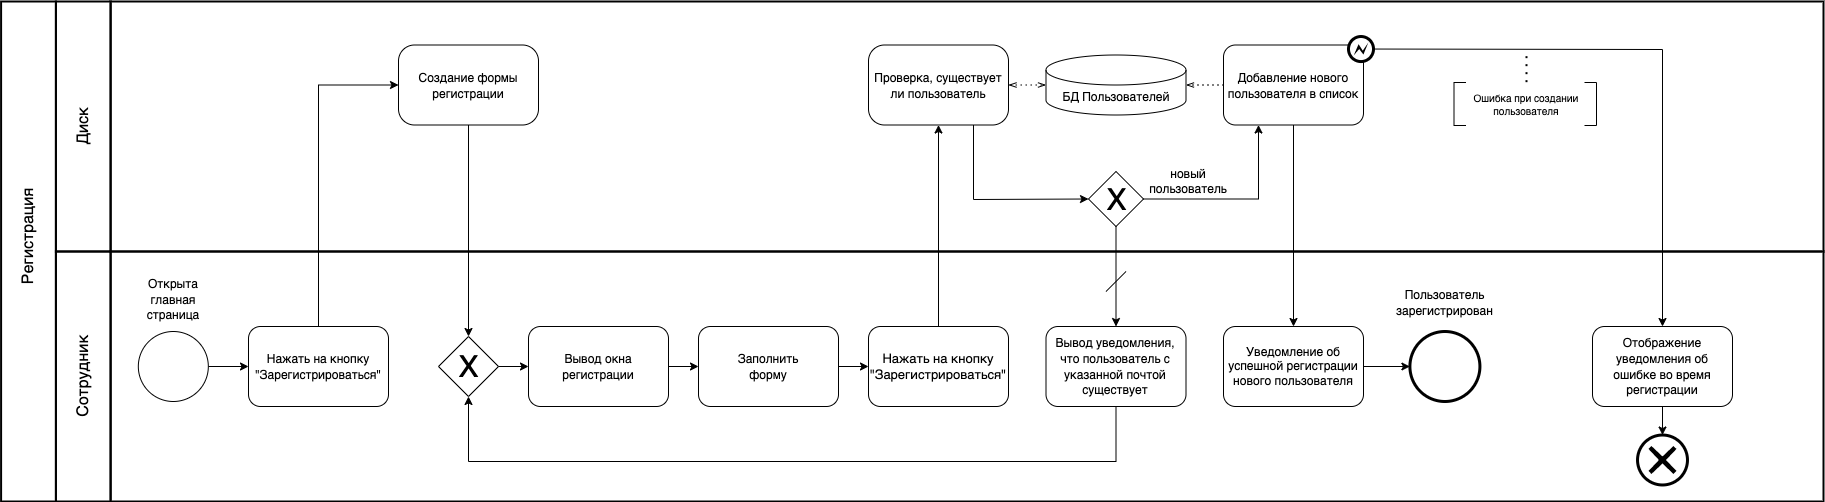

The diagram above was exported from draw.io. Its source (the exported page's mxGraphModel, read from the mxfile embedded in the PNG):
<mxGraphModel dx="2600" dy="-523" grid="1" gridSize="10" guides="1" tooltips="1" connect="1" arrows="1" fold="1" page="1" pageScale="1" pageWidth="1654" pageHeight="1169" math="0" shadow="0">
  <root>
    <mxCell id="aSnF9-UuMiR4MxKADYxz-0" />
    <mxCell id="aSnF9-UuMiR4MxKADYxz-1" parent="aSnF9-UuMiR4MxKADYxz-0" />
    <mxCell id="BbWb8izz4Pt_BNawFpKG-47" value="" style="rounded=0;whiteSpace=wrap;html=1;strokeWidth=2;fontSize=13;fillColor=none;" parent="aSnF9-UuMiR4MxKADYxz-1" vertex="1">
      <mxGeometry x="32" y="1610" width="1713" height="250" as="geometry" />
    </mxCell>
    <mxCell id="BbWb8izz4Pt_BNawFpKG-46" value="" style="rounded=0;whiteSpace=wrap;html=1;strokeWidth=2;fontSize=13;fillColor=none;" parent="aSnF9-UuMiR4MxKADYxz-1" vertex="1">
      <mxGeometry x="32" y="1360" width="1713" height="250" as="geometry" />
    </mxCell>
    <mxCell id="8nTIncvsVwypDsJj2Fzi-30" style="edgeStyle=orthogonalEdgeStyle;rounded=0;orthogonalLoop=1;jettySize=auto;html=1;entryX=0.5;entryY=0;entryDx=0;entryDy=0;exitX=0.5;exitY=1;exitDx=0;exitDy=0;" parent="aSnF9-UuMiR4MxKADYxz-1" source="BbWb8izz4Pt_BNawFpKG-34" target="8nTIncvsVwypDsJj2Fzi-28" edge="1">
      <mxGeometry relative="1" as="geometry" />
    </mxCell>
    <mxCell id="BbWb8izz4Pt_BNawFpKG-34" value="&lt;font style=&quot;font-size: 12px;&quot;&gt;Добавление нового пользователя в список&lt;/font&gt;" style="rounded=1;whiteSpace=wrap;html=1;fontSize=13;" parent="aSnF9-UuMiR4MxKADYxz-1" vertex="1">
      <mxGeometry x="1145" y="1403.5" width="140" height="80" as="geometry" />
    </mxCell>
    <mxCell id="jw4jXljbPSECk4MvhQcR-0" value="" style="edgeStyle=orthogonalEdgeStyle;rounded=0;orthogonalLoop=1;jettySize=auto;html=1;entryX=0;entryY=0.5;entryDx=0;entryDy=0;exitX=0.5;exitY=0;exitDx=0;exitDy=0;" parent="aSnF9-UuMiR4MxKADYxz-1" source="BbWb8izz4Pt_BNawFpKG-36" target="Q8wKg28dHlyQyqVS7EsK-2" edge="1">
      <mxGeometry relative="1" as="geometry">
        <Array as="points">
          <mxPoint x="240" y="1444" />
          <mxPoint x="320" y="1444" />
        </Array>
      </mxGeometry>
    </mxCell>
    <mxCell id="BbWb8izz4Pt_BNawFpKG-48" value="" style="rounded=0;whiteSpace=wrap;html=1;strokeWidth=2;fontSize=13;fillColor=none;" parent="aSnF9-UuMiR4MxKADYxz-1" vertex="1">
      <mxGeometry x="-22.590000000000003" y="1360" width="54.82" height="250" as="geometry" />
    </mxCell>
    <mxCell id="BbWb8izz4Pt_BNawFpKG-49" value="" style="rounded=0;whiteSpace=wrap;html=1;strokeWidth=2;fontSize=13;fillColor=none;" parent="aSnF9-UuMiR4MxKADYxz-1" vertex="1">
      <mxGeometry x="-22.590000000000003" y="1610" width="54.82" height="250" as="geometry" />
    </mxCell>
    <mxCell id="BbWb8izz4Pt_BNawFpKG-50" value="" style="rounded=0;whiteSpace=wrap;html=1;strokeWidth=2;fontSize=13;fillColor=none;" parent="aSnF9-UuMiR4MxKADYxz-1" vertex="1">
      <mxGeometry x="-77.41" y="1360" width="54.82" height="500" as="geometry" />
    </mxCell>
    <mxCell id="BbWb8izz4Pt_BNawFpKG-51" value="&lt;font style=&quot;font-size: 16px&quot;&gt;Диск&lt;/font&gt;" style="text;html=1;strokeColor=none;fillColor=none;align=center;verticalAlign=middle;whiteSpace=wrap;rounded=0;fontSize=13;rotation=-90;" parent="aSnF9-UuMiR4MxKADYxz-1" vertex="1">
      <mxGeometry x="-35.17999999999998" y="1470" width="80" height="30" as="geometry" />
    </mxCell>
    <mxCell id="BbWb8izz4Pt_BNawFpKG-52" value="&lt;font style=&quot;font-size: 16px&quot;&gt;Сотрудник&lt;/font&gt;" style="text;html=1;strokeColor=none;fillColor=none;align=center;verticalAlign=middle;whiteSpace=wrap;rounded=0;fontSize=13;rotation=-90;" parent="aSnF9-UuMiR4MxKADYxz-1" vertex="1">
      <mxGeometry x="-50.17999999999998" y="1720" width="110" height="30" as="geometry" />
    </mxCell>
    <mxCell id="BbWb8izz4Pt_BNawFpKG-53" value="&lt;span style=&quot;font-size: 16px;&quot;&gt;Регистрация&lt;/span&gt;" style="text;html=1;strokeColor=none;fillColor=none;align=center;verticalAlign=middle;whiteSpace=wrap;rounded=0;fontSize=13;rotation=-90;" parent="aSnF9-UuMiR4MxKADYxz-1" vertex="1">
      <mxGeometry x="-150" y="1580" width="200" height="30" as="geometry" />
    </mxCell>
    <mxCell id="jw4jXljbPSECk4MvhQcR-3" value="&lt;font style=&quot;font-size: 12px;&quot;&gt;Проверка, существует ли пользователь&lt;/font&gt;" style="rounded=1;whiteSpace=wrap;html=1;fontSize=13;arcSize=20;" parent="aSnF9-UuMiR4MxKADYxz-1" vertex="1">
      <mxGeometry x="790" y="1403.5" width="140" height="80" as="geometry" />
    </mxCell>
    <mxCell id="Q8wKg28dHlyQyqVS7EsK-2" value="&lt;font style=&quot;font-size: 12px;&quot;&gt;Создание формы регистрации&lt;/font&gt;" style="rounded=1;whiteSpace=wrap;html=1;fontSize=13;arcSize=20;" parent="aSnF9-UuMiR4MxKADYxz-1" vertex="1">
      <mxGeometry x="319.99999999999994" y="1403.5" width="140" height="80" as="geometry" />
    </mxCell>
    <mxCell id="iBeczQ2ytD_AjTuQPpSl-0" value="" style="group" parent="aSnF9-UuMiR4MxKADYxz-1" connectable="0" vertex="1">
      <mxGeometry x="1010" y="1530" width="55" height="55" as="geometry" />
    </mxCell>
    <mxCell id="iBeczQ2ytD_AjTuQPpSl-1" value="" style="rhombus;whiteSpace=wrap;html=1;" parent="iBeczQ2ytD_AjTuQPpSl-0" vertex="1">
      <mxGeometry width="55" height="55" as="geometry" />
    </mxCell>
    <mxCell id="iBeczQ2ytD_AjTuQPpSl-2" value="&lt;font style=&quot;font-size: 30px&quot;&gt;X&lt;/font&gt;" style="text;html=1;align=center;verticalAlign=middle;resizable=0;points=[];autosize=1;" parent="iBeczQ2ytD_AjTuQPpSl-0" vertex="1">
      <mxGeometry x="7.5" y="12.5" width="40" height="30" as="geometry" />
    </mxCell>
    <mxCell id="iBeczQ2ytD_AjTuQPpSl-4" style="edgeStyle=orthogonalEdgeStyle;rounded=0;orthogonalLoop=1;jettySize=auto;html=1;entryX=0.25;entryY=1;entryDx=0;entryDy=0;fontSize=11;startArrow=none;startFill=0;exitX=1;exitY=0.5;exitDx=0;exitDy=0;" parent="aSnF9-UuMiR4MxKADYxz-1" source="iBeczQ2ytD_AjTuQPpSl-1" target="BbWb8izz4Pt_BNawFpKG-34" edge="1">
      <mxGeometry relative="1" as="geometry" />
    </mxCell>
    <mxCell id="iBeczQ2ytD_AjTuQPpSl-5" style="edgeStyle=orthogonalEdgeStyle;rounded=0;orthogonalLoop=1;jettySize=auto;html=1;entryX=0.5;entryY=0;entryDx=0;entryDy=0;fontSize=11;startArrow=none;startFill=0;" parent="aSnF9-UuMiR4MxKADYxz-1" source="iBeczQ2ytD_AjTuQPpSl-1" target="l2VDd0QdDy_05pDnSlCF-14" edge="1">
      <mxGeometry relative="1" as="geometry" />
    </mxCell>
    <mxCell id="YnzwG3GWEkxn0S879m8W-2" style="edgeStyle=orthogonalEdgeStyle;rounded=0;orthogonalLoop=1;jettySize=auto;html=1;entryX=0.5;entryY=1;entryDx=0;entryDy=0;" parent="aSnF9-UuMiR4MxKADYxz-1" source="BbWb8izz4Pt_BNawFpKG-42" target="jw4jXljbPSECk4MvhQcR-3" edge="1">
      <mxGeometry relative="1" as="geometry" />
    </mxCell>
    <mxCell id="4LUmXV07LY5a69DUsOMB-0" value="" style="endArrow=classic;html=1;rounded=0;fontSize=10;entryX=0.5;entryY=0;entryDx=0;entryDy=0;exitX=0.5;exitY=1;exitDx=0;exitDy=0;" parent="aSnF9-UuMiR4MxKADYxz-1" source="Q8wKg28dHlyQyqVS7EsK-2" target="quiuHv82lpxyKG1xoICU-1" edge="1">
      <mxGeometry width="50" height="50" relative="1" as="geometry">
        <mxPoint x="180" y="1680" as="sourcePoint" />
        <mxPoint x="230" y="1630" as="targetPoint" />
      </mxGeometry>
    </mxCell>
    <mxCell id="XWBO22mipNOdI7mI7CC7-3" style="edgeStyle=orthogonalEdgeStyle;rounded=0;orthogonalLoop=1;jettySize=auto;html=1;entryX=0.5;entryY=0;entryDx=0;entryDy=0;entryPerimeter=0;" parent="aSnF9-UuMiR4MxKADYxz-1" source="8nTIncvsVwypDsJj2Fzi-0" target="XWBO22mipNOdI7mI7CC7-1" edge="1">
      <mxGeometry relative="1" as="geometry" />
    </mxCell>
    <mxCell id="8nTIncvsVwypDsJj2Fzi-0" value="&lt;font style=&quot;font-size: 12px;&quot;&gt;Отображение уведомления об ошибке во время регистрации&lt;/font&gt;" style="rounded=1;whiteSpace=wrap;html=1;fontSize=13;" parent="aSnF9-UuMiR4MxKADYxz-1" vertex="1">
      <mxGeometry x="1514.0035415386953" y="1685" width="140" height="80" as="geometry" />
    </mxCell>
    <mxCell id="BbWb8izz4Pt_BNawFpKG-44" value="" style="ellipse;whiteSpace=wrap;html=1;aspect=fixed;fontSize=13;strokeWidth=3;" parent="aSnF9-UuMiR4MxKADYxz-1" vertex="1">
      <mxGeometry x="1331.4096342874584" y="1690" width="70" height="70" as="geometry" />
    </mxCell>
    <mxCell id="8nTIncvsVwypDsJj2Fzi-31" value="" style="edgeStyle=orthogonalEdgeStyle;rounded=0;orthogonalLoop=1;jettySize=auto;html=1;" parent="aSnF9-UuMiR4MxKADYxz-1" source="8nTIncvsVwypDsJj2Fzi-28" target="BbWb8izz4Pt_BNawFpKG-44" edge="1">
      <mxGeometry relative="1" as="geometry" />
    </mxCell>
    <mxCell id="8nTIncvsVwypDsJj2Fzi-28" value="Уведомление об успешной регистрации нового пользователя" style="rounded=1;whiteSpace=wrap;html=1;fontSize=12;" parent="aSnF9-UuMiR4MxKADYxz-1" vertex="1">
      <mxGeometry x="1145.0010657290727" y="1685" width="140" height="80" as="geometry" />
    </mxCell>
    <mxCell id="l2VDd0QdDy_05pDnSlCF-14" value="&lt;font style=&quot;font-size: 12px;&quot;&gt;Вывод уведомления, что пользователь с указанной почтой существует&lt;/font&gt;" style="rounded=1;whiteSpace=wrap;html=1;fontSize=13;" parent="aSnF9-UuMiR4MxKADYxz-1" vertex="1">
      <mxGeometry x="967.4981952803367" y="1685" width="140" height="80" as="geometry" />
    </mxCell>
    <mxCell id="LlotQA_i8RC5JGDbZvBK-4" value="" style="edgeStyle=orthogonalEdgeStyle;rounded=0;jumpStyle=none;orthogonalLoop=1;jettySize=auto;html=1;fontSize=12;endArrow=classic;endFill=1;" parent="aSnF9-UuMiR4MxKADYxz-1" source="BbWb8izz4Pt_BNawFpKG-38" target="BbWb8izz4Pt_BNawFpKG-42" edge="1">
      <mxGeometry relative="1" as="geometry" />
    </mxCell>
    <mxCell id="BbWb8izz4Pt_BNawFpKG-38" value="&lt;font style=&quot;font-size: 12px;&quot;&gt;Заполнить &lt;br&gt;форму&lt;/font&gt;" style="rounded=1;whiteSpace=wrap;html=1;fontSize=13;" parent="aSnF9-UuMiR4MxKADYxz-1" vertex="1">
      <mxGeometry x="620.0042536697722" y="1685.0000000000002" width="140" height="80" as="geometry" />
    </mxCell>
    <mxCell id="BbWb8izz4Pt_BNawFpKG-42" value="Нажать на кнопку &quot;Зарегистрироваться&quot;" style="rounded=1;whiteSpace=wrap;html=1;fontSize=13;" parent="aSnF9-UuMiR4MxKADYxz-1" vertex="1">
      <mxGeometry x="789.9974377341898" y="1685" width="140" height="80" as="geometry" />
    </mxCell>
    <mxCell id="BbWb8izz4Pt_BNawFpKG-36" value="&lt;font style=&quot;font-size: 12px;&quot;&gt;Нажать на кнопку &quot;Зарегистрироваться&quot;&lt;/font&gt;" style="rounded=1;whiteSpace=wrap;html=1;fontSize=13;" parent="aSnF9-UuMiR4MxKADYxz-1" vertex="1">
      <mxGeometry x="170.00469182741827" y="1685" width="140" height="80" as="geometry" />
    </mxCell>
    <mxCell id="LlotQA_i8RC5JGDbZvBK-3" value="" style="edgeStyle=orthogonalEdgeStyle;rounded=0;jumpStyle=none;orthogonalLoop=1;jettySize=auto;html=1;fontSize=12;endArrow=classic;endFill=1;" parent="aSnF9-UuMiR4MxKADYxz-1" source="8tcvapmgPdG0RR5qbDGZ-2" target="BbWb8izz4Pt_BNawFpKG-38" edge="1">
      <mxGeometry relative="1" as="geometry" />
    </mxCell>
    <mxCell id="8tcvapmgPdG0RR5qbDGZ-2" value="&lt;font style=&quot;font-size: 12px;&quot;&gt;Вывод окна регистрации&lt;/font&gt;" style="rounded=1;whiteSpace=wrap;html=1;fontSize=13;" parent="aSnF9-UuMiR4MxKADYxz-1" vertex="1">
      <mxGeometry x="449.9993802888248" y="1685.0000000000002" width="140" height="80" as="geometry" />
    </mxCell>
    <mxCell id="iBeczQ2ytD_AjTuQPpSl-6" style="edgeStyle=orthogonalEdgeStyle;rounded=0;orthogonalLoop=1;jettySize=auto;html=1;fontSize=11;startArrow=none;startFill=0;entryX=0.5;entryY=1;entryDx=0;entryDy=0;exitX=0.5;exitY=1;exitDx=0;exitDy=0;" parent="aSnF9-UuMiR4MxKADYxz-1" source="l2VDd0QdDy_05pDnSlCF-14" target="quiuHv82lpxyKG1xoICU-1" edge="1">
      <mxGeometry relative="1" as="geometry">
        <mxPoint x="369.5701987512875" y="1750" as="targetPoint" />
        <Array as="points">
          <mxPoint x="1038" y="1820" />
          <mxPoint x="390" y="1820" />
        </Array>
      </mxGeometry>
    </mxCell>
    <mxCell id="XWBO22mipNOdI7mI7CC7-1" value="" style="points=[[0.145,0.145,0],[0.5,0,0],[0.855,0.145,0],[1,0.5,0],[0.855,0.855,0],[0.5,1,0],[0.145,0.855,0],[0,0.5,0]];shape=mxgraph.bpmn.event;html=1;verticalLabelPosition=bottom;labelBackgroundColor=#ffffff;verticalAlign=top;align=center;perimeter=ellipsePerimeter;outlineConnect=0;aspect=fixed;outline=end;symbol=cancel;" parent="aSnF9-UuMiR4MxKADYxz-1" vertex="1">
      <mxGeometry x="1559.0351451010827" y="1793.53" width="49.93641993362241" height="49.93641993362241" as="geometry" />
    </mxCell>
    <mxCell id="XWBO22mipNOdI7mI7CC7-2" value="&lt;font style=&quot;font-size: 12px;&quot;&gt;Пользователь зарегистрирован&lt;/font&gt;" style="text;html=1;strokeColor=none;fillColor=none;align=center;verticalAlign=middle;whiteSpace=wrap;rounded=0;fontSize=13;rotation=0;" parent="aSnF9-UuMiR4MxKADYxz-1" vertex="1">
      <mxGeometry x="1332.1496701466158" y="1637.75" width="68.52275543291667" height="47.25" as="geometry" />
    </mxCell>
    <mxCell id="LlotQA_i8RC5JGDbZvBK-0" style="edgeStyle=orthogonalEdgeStyle;rounded=0;jumpStyle=none;orthogonalLoop=1;jettySize=auto;html=1;fontSize=12;endArrow=classic;endFill=1;" parent="aSnF9-UuMiR4MxKADYxz-1" source="zwGiqAAHv8LpNN7C3FTh-0" target="BbWb8izz4Pt_BNawFpKG-36" edge="1">
      <mxGeometry relative="1" as="geometry" />
    </mxCell>
    <mxCell id="zwGiqAAHv8LpNN7C3FTh-0" value="" style="ellipse;whiteSpace=wrap;html=1;aspect=fixed;fontSize=13;" parent="aSnF9-UuMiR4MxKADYxz-1" vertex="1">
      <mxGeometry x="59.82346918274183" y="1690" width="70" height="70" as="geometry" />
    </mxCell>
    <mxCell id="zwGiqAAHv8LpNN7C3FTh-1" value="&lt;font style=&quot;font-size: 12px;&quot;&gt;Открыта &lt;br&gt;главная страница&lt;/font&gt;" style="text;html=1;strokeColor=none;fillColor=none;align=center;verticalAlign=middle;whiteSpace=wrap;rounded=0;fontSize=13;rotation=0;" parent="aSnF9-UuMiR4MxKADYxz-1" vertex="1">
      <mxGeometry x="64.78" y="1630" width="60.08" height="55" as="geometry" />
    </mxCell>
    <mxCell id="quiuHv82lpxyKG1xoICU-0" value="" style="group" parent="aSnF9-UuMiR4MxKADYxz-1" connectable="0" vertex="1">
      <mxGeometry x="360.0007171831487" y="1695" width="60" height="60" as="geometry" />
    </mxCell>
    <mxCell id="quiuHv82lpxyKG1xoICU-1" value="" style="rhombus;whiteSpace=wrap;html=1;" parent="quiuHv82lpxyKG1xoICU-0" vertex="1">
      <mxGeometry width="60" height="59.99999999999999" as="geometry" />
    </mxCell>
    <mxCell id="quiuHv82lpxyKG1xoICU-2" value="&lt;font style=&quot;font-size: 30px&quot;&gt;X&lt;/font&gt;" style="text;html=1;align=center;verticalAlign=middle;resizable=0;points=[];autosize=1;" parent="quiuHv82lpxyKG1xoICU-0" vertex="1">
      <mxGeometry x="10.001818181818182" y="14.996363636363634" width="40" height="30" as="geometry" />
    </mxCell>
    <mxCell id="LlotQA_i8RC5JGDbZvBK-2" value="" style="edgeStyle=orthogonalEdgeStyle;rounded=0;jumpStyle=none;orthogonalLoop=1;jettySize=auto;html=1;fontSize=12;endArrow=classic;endFill=1;" parent="aSnF9-UuMiR4MxKADYxz-1" source="quiuHv82lpxyKG1xoICU-1" target="8tcvapmgPdG0RR5qbDGZ-2" edge="1">
      <mxGeometry relative="1" as="geometry" />
    </mxCell>
    <mxCell id="2yjy371P6tpVEtNLwqS9-1" value="БД Пользователей" style="shape=cylinder3;whiteSpace=wrap;html=1;boundedLbl=1;backgroundOutline=1;size=15;" parent="aSnF9-UuMiR4MxKADYxz-1" vertex="1">
      <mxGeometry x="967.5" y="1413.5" width="140" height="60" as="geometry" />
    </mxCell>
    <mxCell id="LlotQA_i8RC5JGDbZvBK-5" value="" style="endArrow=classic;html=1;rounded=0;fontSize=12;jumpStyle=none;exitX=0.75;exitY=1;exitDx=0;exitDy=0;entryX=0;entryY=0.5;entryDx=0;entryDy=0;" parent="aSnF9-UuMiR4MxKADYxz-1" source="jw4jXljbPSECk4MvhQcR-3" target="iBeczQ2ytD_AjTuQPpSl-1" edge="1">
      <mxGeometry width="50" height="50" relative="1" as="geometry">
        <mxPoint x="890" y="1600" as="sourcePoint" />
        <mxPoint x="940" y="1550" as="targetPoint" />
        <Array as="points">
          <mxPoint x="895" y="1558" />
        </Array>
      </mxGeometry>
    </mxCell>
    <mxCell id="LlotQA_i8RC5JGDbZvBK-7" value="" style="edgeStyle=elbowEdgeStyle;fontSize=12;html=1;endFill=0;startFill=0;endSize=6;startSize=6;dashed=1;dashPattern=1 4;endArrow=openThin;startArrow=openThin;rounded=0;jumpStyle=none;exitX=1;exitY=0.5;exitDx=0;exitDy=0;entryX=0;entryY=0.5;entryDx=0;entryDy=0;entryPerimeter=0;" parent="aSnF9-UuMiR4MxKADYxz-1" source="jw4jXljbPSECk4MvhQcR-3" target="2yjy371P6tpVEtNLwqS9-1" edge="1">
      <mxGeometry width="160" relative="1" as="geometry">
        <mxPoint x="990" y="1460" as="sourcePoint" />
        <mxPoint x="1150" y="1460" as="targetPoint" />
      </mxGeometry>
    </mxCell>
    <mxCell id="LlotQA_i8RC5JGDbZvBK-8" value="" style="edgeStyle=elbowEdgeStyle;fontSize=12;html=1;endFill=0;startFill=0;endSize=6;startSize=6;dashed=1;dashPattern=1 4;endArrow=openThin;startArrow=none;rounded=0;jumpStyle=none;entryX=1;entryY=0.5;entryDx=0;entryDy=0;entryPerimeter=0;exitX=0;exitY=0.5;exitDx=0;exitDy=0;" parent="aSnF9-UuMiR4MxKADYxz-1" source="BbWb8izz4Pt_BNawFpKG-34" target="2yjy371P6tpVEtNLwqS9-1" edge="1">
      <mxGeometry width="160" relative="1" as="geometry">
        <mxPoint x="990" y="1460" as="sourcePoint" />
        <mxPoint x="1150" y="1460" as="targetPoint" />
      </mxGeometry>
    </mxCell>
    <mxCell id="LlotQA_i8RC5JGDbZvBK-9" value="новый пользователь" style="text;html=1;strokeColor=none;fillColor=none;align=center;verticalAlign=middle;whiteSpace=wrap;rounded=0;strokeWidth=3;fontSize=12;" parent="aSnF9-UuMiR4MxKADYxz-1" vertex="1">
      <mxGeometry x="1065" y="1520" width="90" height="40" as="geometry" />
    </mxCell>
    <mxCell id="LlotQA_i8RC5JGDbZvBK-10" value="" style="endArrow=none;html=1;rounded=0;fontSize=12;jumpStyle=none;" parent="aSnF9-UuMiR4MxKADYxz-1" edge="1">
      <mxGeometry width="50" height="50" relative="1" as="geometry">
        <mxPoint x="1027.5" y="1650" as="sourcePoint" />
        <mxPoint x="1047.5" y="1630" as="targetPoint" />
      </mxGeometry>
    </mxCell>
    <mxCell id="ikYYERvJrZsaw3yEJytb-1" value="" style="shape=mxgraph.bpmn.shape;html=1;verticalLabelPosition=bottom;labelBackgroundColor=#ffffff;verticalAlign=top;align=center;perimeter=ellipsePerimeter;outlineConnect=0;outline=end;symbol=error;" parent="aSnF9-UuMiR4MxKADYxz-1" vertex="1">
      <mxGeometry x="1270" y="1395.03" width="25" height="25.03" as="geometry" />
    </mxCell>
    <mxCell id="t4azM-VZTQUyjh4TTVA5-0" value="" style="group" parent="aSnF9-UuMiR4MxKADYxz-1" connectable="0" vertex="1">
      <mxGeometry x="1375.5" y="1410" width="142.5" height="74" as="geometry" />
    </mxCell>
    <mxCell id="4LUmXV07LY5a69DUsOMB-6" value="" style="shape=partialRectangle;whiteSpace=wrap;html=1;bottom=1;right=1;left=1;top=0;fillColor=none;routingCenterX=-0.5;fontSize=9;rotation=90;" parent="t4azM-VZTQUyjh4TTVA5-0" vertex="1">
      <mxGeometry x="-15.5" y="46.5" width="43" height="12" as="geometry" />
    </mxCell>
    <mxCell id="4LUmXV07LY5a69DUsOMB-7" value="" style="shape=partialRectangle;whiteSpace=wrap;html=1;bottom=1;right=1;left=1;top=0;fillColor=none;routingCenterX=-0.5;fontSize=9;rotation=-90;" parent="t4azM-VZTQUyjh4TTVA5-0" vertex="1">
      <mxGeometry x="115" y="46.5" width="43" height="12" as="geometry" />
    </mxCell>
    <mxCell id="4LUmXV07LY5a69DUsOMB-8" value="&lt;span style=&quot;font-size: x-small;&quot;&gt;Ошибка при создании пользователя&lt;/span&gt;" style="text;html=1;strokeColor=none;fillColor=none;align=center;verticalAlign=middle;whiteSpace=wrap;rounded=0;fontSize=9;" parent="t4azM-VZTQUyjh4TTVA5-0" vertex="1">
      <mxGeometry x="13.5" y="32.5" width="118" height="40" as="geometry" />
    </mxCell>
    <mxCell id="t4azM-VZTQUyjh4TTVA5-1" value="" style="endArrow=classic;html=1;rounded=0;fontSize=12;jumpStyle=none;exitX=1;exitY=0.5;exitDx=0;exitDy=0;entryX=0.5;entryY=0;entryDx=0;entryDy=0;" parent="aSnF9-UuMiR4MxKADYxz-1" source="ikYYERvJrZsaw3yEJytb-1" target="8nTIncvsVwypDsJj2Fzi-0" edge="1">
      <mxGeometry width="50" height="50" relative="1" as="geometry">
        <mxPoint x="1510" y="1580" as="sourcePoint" />
        <mxPoint x="1560" y="1530" as="targetPoint" />
        <Array as="points">
          <mxPoint x="1584" y="1408" />
        </Array>
      </mxGeometry>
    </mxCell>
    <mxCell id="lpsjPAE9jE9bkvPdTVxV-0" value="" style="endArrow=none;dashed=1;html=1;dashPattern=1 3;strokeWidth=2;rounded=0;fontSize=12;jumpStyle=none;exitX=0.5;exitY=-0.046;exitDx=0;exitDy=0;exitPerimeter=0;" parent="aSnF9-UuMiR4MxKADYxz-1" source="4LUmXV07LY5a69DUsOMB-8" edge="1">
      <mxGeometry width="50" height="50" relative="1" as="geometry">
        <mxPoint x="1448" y="1442.5" as="sourcePoint" />
        <mxPoint x="1448" y="1409" as="targetPoint" />
      </mxGeometry>
    </mxCell>
  </root>
</mxGraphModel>